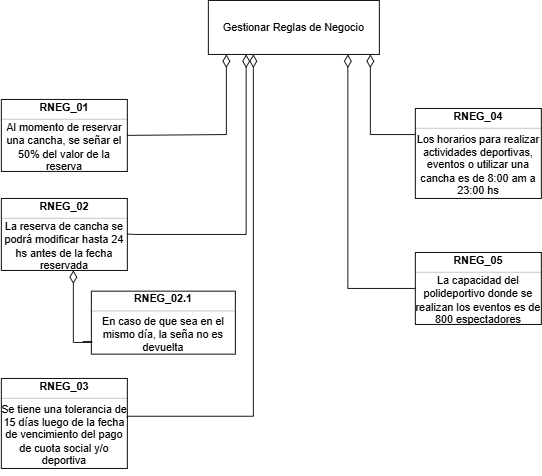

The diagram above was exported from draw.io. Its source (the exported page's mxGraphModel, read from the mxfile embedded in the PNG):
<mxGraphModel dx="872" dy="465" grid="1" gridSize="10" guides="1" tooltips="1" connect="1" arrows="1" fold="1" page="1" pageScale="1" pageWidth="1169" pageHeight="827" math="0" shadow="0">
  <root>
    <mxCell id="0" />
    <mxCell id="1" parent="0" />
    <UserObject label="Gestionar Reglas de Negocio" treeRoot="1" id="_J0w1N9iA5rimtuhXMgS-1">
      <mxCell style="whiteSpace=wrap;html=1;align=center;treeFolding=1;treeMoving=1;newEdgeStyle={&quot;edgeStyle&quot;:&quot;elbowEdgeStyle&quot;,&quot;startArrow&quot;:&quot;none&quot;,&quot;endArrow&quot;:&quot;none&quot;};" parent="1" vertex="1">
        <mxGeometry x="440" y="40" width="190" height="60" as="geometry" />
      </mxCell>
    </UserObject>
    <mxCell id="_J0w1N9iA5rimtuhXMgS-2" value="" style="fontStyle=1;align=center;verticalAlign=middle;childLayout=stackLayout;horizontal=1;horizontalStack=0;resizeParent=1;resizeParentMax=0;resizeLast=0;marginBottom=0;" parent="1" vertex="1">
      <mxGeometry x="210" y="260" width="140" height="80" as="geometry" />
    </mxCell>
    <mxCell id="_J0w1N9iA5rimtuhXMgS-4" value="RNEG_02" style="html=1;align=center;spacing=0;verticalAlign=middle;strokeColor=none;fillColor=none;whiteSpace=wrap;fontStyle=1" parent="_J0w1N9iA5rimtuhXMgS-2" vertex="1">
      <mxGeometry width="140" height="18" as="geometry" />
    </mxCell>
    <mxCell id="_J0w1N9iA5rimtuhXMgS-5" value="" style="line;strokeWidth=0.25;fillColor=none;align=left;verticalAlign=middle;spacingTop=-1;spacingLeft=3;spacingRight=3;rotatable=0;labelPosition=right;points=[];portConstraint=eastwest;" parent="_J0w1N9iA5rimtuhXMgS-2" vertex="1">
      <mxGeometry y="18" width="140" height="8" as="geometry" />
    </mxCell>
    <mxCell id="_J0w1N9iA5rimtuhXMgS-6" value="La reserva de cancha se podrá modificar hasta 24 hs antes de la fecha reservada" style="html=1;align=center;spacing=0;verticalAlign=middle;strokeColor=none;fillColor=none;whiteSpace=wrap;" parent="_J0w1N9iA5rimtuhXMgS-2" vertex="1">
      <mxGeometry y="26" width="140" height="54" as="geometry" />
    </mxCell>
    <mxCell id="_J0w1N9iA5rimtuhXMgS-27" value="" style="fontStyle=1;align=center;verticalAlign=middle;childLayout=stackLayout;horizontal=1;horizontalStack=0;resizeParent=1;resizeParentMax=0;resizeLast=0;marginBottom=0;" parent="1" vertex="1">
      <mxGeometry x="210" y="460" width="140" height="100" as="geometry" />
    </mxCell>
    <mxCell id="_J0w1N9iA5rimtuhXMgS-29" value="RNEG_03" style="html=1;align=center;spacing=0;verticalAlign=middle;strokeColor=none;fillColor=none;whiteSpace=wrap;fontStyle=1" parent="_J0w1N9iA5rimtuhXMgS-27" vertex="1">
      <mxGeometry width="140" height="18" as="geometry" />
    </mxCell>
    <mxCell id="_J0w1N9iA5rimtuhXMgS-30" value="" style="line;strokeWidth=0.25;fillColor=none;align=left;verticalAlign=middle;spacingTop=-1;spacingLeft=3;spacingRight=3;rotatable=0;labelPosition=right;points=[];portConstraint=eastwest;" parent="_J0w1N9iA5rimtuhXMgS-27" vertex="1">
      <mxGeometry y="18" width="140" height="8" as="geometry" />
    </mxCell>
    <mxCell id="_J0w1N9iA5rimtuhXMgS-31" value="Se tiene una tolerancia de 15 días luego de la fecha de vencimiento del pago de cuota social y/o deportiva" style="html=1;align=center;spacing=0;verticalAlign=middle;strokeColor=none;fillColor=none;whiteSpace=wrap;" parent="_J0w1N9iA5rimtuhXMgS-27" vertex="1">
      <mxGeometry y="26" width="140" height="74" as="geometry" />
    </mxCell>
    <mxCell id="_J0w1N9iA5rimtuhXMgS-39" value="" style="resizable=0;html=1;align=left;verticalAlign=top;labelBackgroundColor=none;fontSize=10" parent="1" connectable="0" vertex="1">
      <mxGeometry x="270.0000000000002" y="566.3333333333334" as="geometry" />
    </mxCell>
    <mxCell id="_J0w1N9iA5rimtuhXMgS-40" value="" style="resizable=0;html=1;align=left;verticalAlign=bottom;labelBackgroundColor=none;fontSize=10" parent="1" connectable="0" vertex="1">
      <mxGeometry x="270.0000000000002" y="566.3333333333334" as="geometry" />
    </mxCell>
    <mxCell id="_J0w1N9iA5rimtuhXMgS-46" value="" style="resizable=0;html=1;align=left;verticalAlign=top;labelBackgroundColor=none;fontSize=10" parent="1" connectable="0" vertex="1">
      <mxGeometry x="390.0000000000002" y="300.00333333333333" as="geometry" />
    </mxCell>
    <mxCell id="_J0w1N9iA5rimtuhXMgS-47" value="" style="resizable=0;html=1;align=left;verticalAlign=bottom;labelBackgroundColor=none;fontSize=10" parent="1" connectable="0" vertex="1">
      <mxGeometry x="390.0000000000002" y="300.00333333333333" as="geometry" />
    </mxCell>
    <mxCell id="_J0w1N9iA5rimtuhXMgS-70" value="" style="verticalAlign=bottom;html=1;endArrow=none;edgeStyle=orthogonalEdgeStyle;startFill=0;startSize=12;startArrow=diamondThin;rounded=0;" parent="1" edge="1">
      <mxGeometry relative="1" as="geometry">
        <mxPoint x="460" y="100" as="sourcePoint" />
        <mxPoint x="340" y="190" as="targetPoint" />
        <Array as="points">
          <mxPoint x="460" y="189" />
        </Array>
      </mxGeometry>
    </mxCell>
    <mxCell id="_J0w1N9iA5rimtuhXMgS-71" value="" style="resizable=0;html=1;align=left;verticalAlign=bottom;labelBackgroundColor=none;fontSize=10" parent="_J0w1N9iA5rimtuhXMgS-70" connectable="0" vertex="1">
      <mxGeometry x="-0.9" relative="1" as="geometry" />
    </mxCell>
    <mxCell id="_J0w1N9iA5rimtuhXMgS-75" value="" style="verticalAlign=bottom;html=1;endArrow=none;edgeStyle=orthogonalEdgeStyle;startFill=0;startSize=12;startArrow=diamondThin;rounded=0;entryX=1;entryY=0.25;entryDx=0;entryDy=0;" parent="1" target="_J0w1N9iA5rimtuhXMgS-6" edge="1">
      <mxGeometry relative="1" as="geometry">
        <mxPoint x="482" y="100" as="sourcePoint" />
        <mxPoint x="358.18" y="554" as="targetPoint" />
        <Array as="points">
          <mxPoint x="482" y="300" />
          <mxPoint x="358" y="300" />
        </Array>
      </mxGeometry>
    </mxCell>
    <mxCell id="_J0w1N9iA5rimtuhXMgS-76" value="" style="resizable=0;html=1;align=left;verticalAlign=bottom;labelBackgroundColor=none;fontSize=10" parent="_J0w1N9iA5rimtuhXMgS-75" connectable="0" vertex="1">
      <mxGeometry x="-0.9" relative="1" as="geometry" />
    </mxCell>
    <mxCell id="_J0w1N9iA5rimtuhXMgS-80" value="" style="verticalAlign=bottom;html=1;endArrow=none;edgeStyle=orthogonalEdgeStyle;startFill=0;startSize=12;startArrow=diamondThin;rounded=0;" parent="1" edge="1">
      <mxGeometry relative="1" as="geometry">
        <mxPoint x="490" y="100" as="sourcePoint" />
        <mxPoint x="350" y="504" as="targetPoint" />
        <Array as="points">
          <mxPoint x="490" y="502" />
          <mxPoint x="350" y="502" />
        </Array>
      </mxGeometry>
    </mxCell>
    <mxCell id="_J0w1N9iA5rimtuhXMgS-81" value="" style="resizable=0;html=1;align=left;verticalAlign=bottom;labelBackgroundColor=none;fontSize=10" parent="_J0w1N9iA5rimtuhXMgS-80" connectable="0" vertex="1">
      <mxGeometry x="-0.9" relative="1" as="geometry" />
    </mxCell>
    <mxCell id="_J0w1N9iA5rimtuhXMgS-82" value="" style="verticalAlign=bottom;html=1;endArrow=none;edgeStyle=orthogonalEdgeStyle;startFill=0;startSize=12;startArrow=diamondThin;rounded=0;" parent="1" source="_J0w1N9iA5rimtuhXMgS-1" edge="1">
      <mxGeometry relative="1" as="geometry">
        <mxPoint x="550" y="100" as="sourcePoint" />
        <mxPoint x="670" y="189" as="targetPoint" />
        <Array as="points">
          <mxPoint x="620" y="189" />
        </Array>
      </mxGeometry>
    </mxCell>
    <mxCell id="_J0w1N9iA5rimtuhXMgS-83" value="" style="resizable=0;html=1;align=left;verticalAlign=bottom;labelBackgroundColor=none;fontSize=10" parent="_J0w1N9iA5rimtuhXMgS-82" connectable="0" vertex="1">
      <mxGeometry x="-0.9" relative="1" as="geometry" />
    </mxCell>
    <mxCell id="_J0w1N9iA5rimtuhXMgS-84" value="" style="verticalAlign=bottom;html=1;endArrow=none;edgeStyle=orthogonalEdgeStyle;startFill=0;startSize=12;startArrow=diamondThin;rounded=0;" parent="1" edge="1">
      <mxGeometry relative="1" as="geometry">
        <mxPoint x="595" y="100" as="sourcePoint" />
        <mxPoint x="670" y="360" as="targetPoint" />
        <Array as="points">
          <mxPoint x="595" y="360" />
        </Array>
      </mxGeometry>
    </mxCell>
    <mxCell id="_J0w1N9iA5rimtuhXMgS-85" value="" style="resizable=0;html=1;align=left;verticalAlign=bottom;labelBackgroundColor=none;fontSize=10" parent="_J0w1N9iA5rimtuhXMgS-84" connectable="0" vertex="1">
      <mxGeometry x="-0.9" relative="1" as="geometry" />
    </mxCell>
    <mxCell id="_J0w1N9iA5rimtuhXMgS-90" value="" style="fontStyle=1;align=center;verticalAlign=middle;childLayout=stackLayout;horizontal=1;horizontalStack=0;resizeParent=1;resizeParentMax=0;resizeLast=0;marginBottom=0;" parent="1" vertex="1">
      <mxGeometry x="210" y="150" width="140" height="80" as="geometry" />
    </mxCell>
    <mxCell id="_J0w1N9iA5rimtuhXMgS-91" value="RNEG_01" style="html=1;align=center;spacing=0;verticalAlign=middle;strokeColor=none;fillColor=none;whiteSpace=wrap;fontStyle=1" parent="_J0w1N9iA5rimtuhXMgS-90" vertex="1">
      <mxGeometry width="140" height="18" as="geometry" />
    </mxCell>
    <mxCell id="_J0w1N9iA5rimtuhXMgS-92" value="" style="line;strokeWidth=0.25;fillColor=none;align=left;verticalAlign=middle;spacingTop=-1;spacingLeft=3;spacingRight=3;rotatable=0;labelPosition=right;points=[];portConstraint=eastwest;" parent="_J0w1N9iA5rimtuhXMgS-90" vertex="1">
      <mxGeometry y="18" width="140" height="8" as="geometry" />
    </mxCell>
    <mxCell id="_J0w1N9iA5rimtuhXMgS-93" value="Al momento de reservar una cancha, se señar el 50% del valor de la reserva" style="html=1;align=center;spacing=0;verticalAlign=middle;strokeColor=none;fillColor=none;whiteSpace=wrap;" parent="_J0w1N9iA5rimtuhXMgS-90" vertex="1">
      <mxGeometry y="26" width="140" height="54" as="geometry" />
    </mxCell>
    <mxCell id="_J0w1N9iA5rimtuhXMgS-96" value="" style="resizable=0;html=1;align=left;verticalAlign=top;labelBackgroundColor=none;fontSize=10" parent="1" connectable="0" vertex="1">
      <mxGeometry x="440" y="376.33" as="geometry" />
    </mxCell>
    <mxCell id="_J0w1N9iA5rimtuhXMgS-97" value="" style="resizable=0;html=1;align=left;verticalAlign=bottom;labelBackgroundColor=none;fontSize=10" parent="1" connectable="0" vertex="1">
      <mxGeometry x="440" y="376.33" as="geometry" />
    </mxCell>
    <mxCell id="_J0w1N9iA5rimtuhXMgS-98" value="" style="resizable=0;html=1;align=left;verticalAlign=top;labelBackgroundColor=none;fontSize=10" parent="1" connectable="0" vertex="1">
      <mxGeometry x="290" y="346.33" as="geometry" />
    </mxCell>
    <mxCell id="_J0w1N9iA5rimtuhXMgS-99" value="" style="resizable=0;html=1;align=left;verticalAlign=bottom;labelBackgroundColor=none;fontSize=10" parent="1" connectable="0" vertex="1">
      <mxGeometry x="290" y="346.33" as="geometry" />
    </mxCell>
    <mxCell id="_J0w1N9iA5rimtuhXMgS-100" value="" style="fontStyle=1;align=center;verticalAlign=middle;childLayout=stackLayout;horizontal=1;horizontalStack=0;resizeParent=1;resizeParentMax=0;resizeLast=0;marginBottom=0;" parent="1" vertex="1">
      <mxGeometry x="309.9999999999998" y="362.9966666666666" width="160" height="70" as="geometry" />
    </mxCell>
    <mxCell id="_J0w1N9iA5rimtuhXMgS-102" value="RNEG_02.1" style="html=1;align=center;spacing=0;verticalAlign=middle;strokeColor=none;fillColor=none;whiteSpace=wrap;fontStyle=1" parent="_J0w1N9iA5rimtuhXMgS-100" vertex="1">
      <mxGeometry width="160" height="18" as="geometry" />
    </mxCell>
    <mxCell id="_J0w1N9iA5rimtuhXMgS-103" value="" style="line;strokeWidth=0.25;fillColor=none;align=left;verticalAlign=middle;spacingTop=-1;spacingLeft=3;spacingRight=3;rotatable=0;labelPosition=right;points=[];portConstraint=eastwest;" parent="_J0w1N9iA5rimtuhXMgS-100" vertex="1">
      <mxGeometry y="18" width="160" height="8" as="geometry" />
    </mxCell>
    <mxCell id="_J0w1N9iA5rimtuhXMgS-104" value="En caso de que sea en el mismo día, la seña no es devuelta" style="html=1;align=center;spacing=0;verticalAlign=middle;strokeColor=none;fillColor=none;whiteSpace=wrap;" parent="_J0w1N9iA5rimtuhXMgS-100" vertex="1">
      <mxGeometry y="26" width="160" height="44" as="geometry" />
    </mxCell>
    <mxCell id="_J0w1N9iA5rimtuhXMgS-105" value="" style="resizable=0;html=1;align=left;verticalAlign=top;labelBackgroundColor=none;fontSize=10" parent="1" connectable="0" vertex="1">
      <mxGeometry x="450" y="366.33" as="geometry" />
    </mxCell>
    <mxCell id="_J0w1N9iA5rimtuhXMgS-106" value="" style="resizable=0;html=1;align=left;verticalAlign=bottom;labelBackgroundColor=none;fontSize=10" parent="1" connectable="0" vertex="1">
      <mxGeometry x="450" y="366.33" as="geometry" />
    </mxCell>
    <mxCell id="_J0w1N9iA5rimtuhXMgS-107" value="" style="verticalAlign=bottom;html=1;endArrow=none;edgeStyle=orthogonalEdgeStyle;startFill=0;startSize=12;startArrow=diamondThin;rounded=0;exitX=0.429;exitY=1;exitDx=0;exitDy=0;exitPerimeter=0;entryX=0;entryY=0.5;entryDx=0;entryDy=0;" parent="1" edge="1">
      <mxGeometry relative="1" as="geometry">
        <mxPoint x="289.9999999999998" y="339.9966666666666" as="sourcePoint" />
        <mxPoint x="300.4999999999998" y="418.9966666666666" as="targetPoint" />
        <Array as="points">
          <mxPoint x="290.4999999999998" y="419.9966666666666" />
          <mxPoint x="310.4999999999998" y="419.9966666666666" />
        </Array>
      </mxGeometry>
    </mxCell>
    <mxCell id="_J0w1N9iA5rimtuhXMgS-119" value="" style="fontStyle=1;align=center;verticalAlign=middle;childLayout=stackLayout;horizontal=1;horizontalStack=0;resizeParent=1;resizeParentMax=0;resizeLast=0;marginBottom=0;" parent="1" vertex="1">
      <mxGeometry x="670" y="160" width="140" height="100" as="geometry" />
    </mxCell>
    <mxCell id="_J0w1N9iA5rimtuhXMgS-120" value="RNEG_04" style="html=1;align=center;spacing=0;verticalAlign=middle;strokeColor=none;fillColor=none;whiteSpace=wrap;fontStyle=1" parent="_J0w1N9iA5rimtuhXMgS-119" vertex="1">
      <mxGeometry width="140" height="18" as="geometry" />
    </mxCell>
    <mxCell id="_J0w1N9iA5rimtuhXMgS-121" value="" style="line;strokeWidth=0.25;fillColor=none;align=left;verticalAlign=middle;spacingTop=-1;spacingLeft=3;spacingRight=3;rotatable=0;labelPosition=right;points=[];portConstraint=eastwest;" parent="_J0w1N9iA5rimtuhXMgS-119" vertex="1">
      <mxGeometry y="18" width="140" height="8" as="geometry" />
    </mxCell>
    <mxCell id="_J0w1N9iA5rimtuhXMgS-122" value="Los horarios para realizar actividades deportivas, eventos o utilizar una cancha es de 8:00 am a 23:00 hs" style="html=1;align=center;spacing=0;verticalAlign=middle;strokeColor=none;fillColor=none;whiteSpace=wrap;" parent="_J0w1N9iA5rimtuhXMgS-119" vertex="1">
      <mxGeometry y="26" width="140" height="74" as="geometry" />
    </mxCell>
    <mxCell id="_J0w1N9iA5rimtuhXMgS-123" value="" style="fontStyle=1;align=center;verticalAlign=middle;childLayout=stackLayout;horizontal=1;horizontalStack=0;resizeParent=1;resizeParentMax=0;resizeLast=0;marginBottom=0;" parent="1" vertex="1">
      <mxGeometry x="670" y="320" width="140" height="80" as="geometry" />
    </mxCell>
    <mxCell id="_J0w1N9iA5rimtuhXMgS-124" value="RNEG_05" style="html=1;align=center;spacing=0;verticalAlign=middle;strokeColor=none;fillColor=none;whiteSpace=wrap;fontStyle=1" parent="_J0w1N9iA5rimtuhXMgS-123" vertex="1">
      <mxGeometry width="140" height="18" as="geometry" />
    </mxCell>
    <mxCell id="_J0w1N9iA5rimtuhXMgS-125" value="" style="line;strokeWidth=0.25;fillColor=none;align=left;verticalAlign=middle;spacingTop=-1;spacingLeft=3;spacingRight=3;rotatable=0;labelPosition=right;points=[];portConstraint=eastwest;" parent="_J0w1N9iA5rimtuhXMgS-123" vertex="1">
      <mxGeometry y="18" width="140" height="8" as="geometry" />
    </mxCell>
    <mxCell id="_J0w1N9iA5rimtuhXMgS-126" value="La capacidad del polideportivo donde se realizan los eventos es de 800 espectadores" style="html=1;align=center;spacing=0;verticalAlign=middle;strokeColor=none;fillColor=none;whiteSpace=wrap;" parent="_J0w1N9iA5rimtuhXMgS-123" vertex="1">
      <mxGeometry y="26" width="140" height="54" as="geometry" />
    </mxCell>
  </root>
</mxGraphModel>